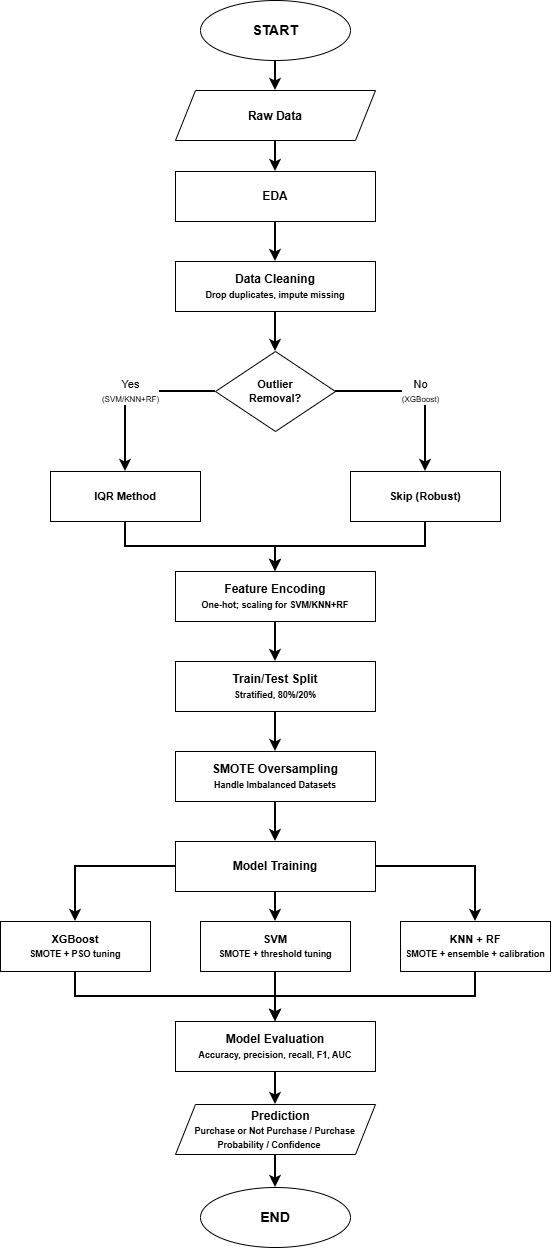

The diagram above was exported from draw.io. Its source (the exported page's mxGraphModel, read from the mxfile embedded in the PNG):
<mxGraphModel dx="1030" dy="626" grid="1" gridSize="10" guides="1" tooltips="1" connect="1" arrows="1" fold="1" page="1" pageScale="1" pageWidth="850" pageHeight="1100" math="0" shadow="0">
  <root>
    <mxCell id="0" />
    <mxCell id="1" parent="0" />
    <mxCell id="xqgEvuUtCny8xgXWr6rW-34" edge="1" parent="1" source="2" style="edgeStyle=orthogonalEdgeStyle;rounded=0;orthogonalLoop=1;jettySize=auto;html=1;exitX=0.5;exitY=1;exitDx=0;exitDy=0;strokeColor=#000000;strokeWidth=2;align=center;verticalAlign=middle;fontFamily=Helvetica;fontSize=11;fontColor=default;labelBackgroundColor=default;endArrow=classic;" target="xqgEvuUtCny8xgXWr6rW-33">
      <mxGeometry relative="1" as="geometry" />
    </mxCell>
    <mxCell id="2" parent="1" style="ellipse;whiteSpace=wrap;html=1;aspect=fixed;fillColor=none;strokeColor=#000000;fontColor=#000000;fontStyle=1;fontSize=14;" value="START" vertex="1">
      <mxGeometry height="60" width="150" x="325" y="20" as="geometry" />
    </mxCell>
    <mxCell id="3" parent="1" style="rounded=0;whiteSpace=wrap;html=1;fillColor=none;strokeColor=#000000;fontColor=#000000;fontStyle=1;fontSize=12;" value="EDA" vertex="1">
      <mxGeometry height="50" width="200" x="300" y="191" as="geometry" />
    </mxCell>
    <mxCell id="4" parent="1" style="rounded=0;whiteSpace=wrap;html=1;fillColor=none;strokeColor=#000000;fontColor=#000000;fontStyle=1;fontSize=12;" value="Data Cleaning&lt;br&gt;&lt;font style=&quot;font-size: 9px&quot;&gt;Drop duplicates, impute missing&lt;/font&gt;" vertex="1">
      <mxGeometry height="50" width="200" x="300" y="281" as="geometry" />
    </mxCell>
    <mxCell id="5" parent="1" style="rhombus;whiteSpace=wrap;html=1;fillColor=none;strokeColor=#000000;fontColor=#000000;fontStyle=1;fontSize=11;" value="Outlier&lt;br&gt;Removal?" vertex="1">
      <mxGeometry height="80" width="120" x="340" y="371" as="geometry" />
    </mxCell>
    <mxCell id="6" parent="1" style="rounded=0;whiteSpace=wrap;html=1;fillColor=none;strokeColor=#000000;fontColor=#000000;fontStyle=1;fontSize=11;" value="IQR Method" vertex="1">
      <mxGeometry height="50" width="150" x="175" y="491" as="geometry" />
    </mxCell>
    <mxCell id="7" parent="1" style="rounded=0;whiteSpace=wrap;html=1;fillColor=none;strokeColor=#000000;fontColor=#000000;fontStyle=1;fontSize=11;" value="Skip (Robust)" vertex="1">
      <mxGeometry height="50" width="150" x="475" y="491" as="geometry" />
    </mxCell>
    <mxCell id="8" parent="1" style="rounded=0;whiteSpace=wrap;html=1;fillColor=none;strokeColor=#000000;fontColor=#000000;fontStyle=1;fontSize=12;" value="Feature Encoding&lt;br&gt;&lt;font style=&quot;font-size: 9px&quot;&gt;One-hot; scaling for SVM/KNN+RF&lt;/font&gt;" vertex="1">
      <mxGeometry height="50" width="200" x="300" y="591" as="geometry" />
    </mxCell>
    <mxCell id="9" parent="1" style="rounded=0;whiteSpace=wrap;html=1;fillColor=none;strokeColor=#000000;fontColor=#000000;fontStyle=1;fontSize=12;" value="Train/Test Split&lt;br&gt;&lt;font style=&quot;font-size: 9px&quot;&gt;Stratified, 80%/20%&lt;/font&gt;" vertex="1">
      <mxGeometry height="50" width="200" x="300" y="681" as="geometry" />
    </mxCell>
    <mxCell id="10" parent="1" style="rounded=0;whiteSpace=wrap;html=1;fillColor=none;strokeColor=#000000;fontColor=#000000;fontStyle=1;fontSize=12;" value="SMOTE Oversampling&lt;br&gt;&lt;font style=&quot;font-size: 9px&quot;&gt;Handle Imbalanced Datasets&lt;/font&gt;" vertex="1">
      <mxGeometry height="50" width="200" x="300" y="771" as="geometry" />
    </mxCell>
    <mxCell id="11" parent="1" style="rounded=0;whiteSpace=wrap;html=1;fillColor=none;strokeColor=#000000;fontColor=#000000;fontStyle=1;fontSize=12;" value="Model Training" vertex="1">
      <mxGeometry height="50" width="200" x="300" y="861" as="geometry" />
    </mxCell>
    <mxCell id="12" parent="1" style="rounded=0;whiteSpace=wrap;html=1;fillColor=none;strokeColor=#000000;fontColor=#000000;fontStyle=1;fontSize=11;" value="XGBoost&lt;br&gt;&lt;font style=&quot;font-size: 9px&quot;&gt;SMOTE + PSO tuning&lt;/font&gt;" vertex="1">
      <mxGeometry height="50" width="150" x="125" y="941" as="geometry" />
    </mxCell>
    <mxCell id="13" parent="1" style="rounded=0;whiteSpace=wrap;html=1;fillColor=none;strokeColor=#000000;fontColor=#000000;fontStyle=1;fontSize=11;" value="SVM&lt;br&gt;&lt;font style=&quot;font-size: 9px&quot;&gt;SMOTE + threshold tuning&lt;/font&gt;" vertex="1">
      <mxGeometry height="50" width="150" x="325" y="941" as="geometry" />
    </mxCell>
    <mxCell id="14" parent="1" style="rounded=0;whiteSpace=wrap;html=1;fillColor=none;strokeColor=#000000;fontColor=#000000;fontStyle=1;fontSize=11;" value="KNN + RF&lt;br&gt;&lt;font style=&quot;font-size: 9px&quot;&gt;SMOTE + ensemble + calibration&lt;/font&gt;" vertex="1">
      <mxGeometry height="50" width="150" x="525" y="941" as="geometry" />
    </mxCell>
    <mxCell id="xqgEvuUtCny8xgXWr6rW-38" edge="1" parent="1" source="15" style="edgeStyle=orthogonalEdgeStyle;rounded=0;orthogonalLoop=1;jettySize=auto;html=1;exitX=0.5;exitY=1;exitDx=0;exitDy=0;strokeColor=#000000;strokeWidth=2;align=center;verticalAlign=middle;fontFamily=Helvetica;fontSize=11;fontColor=default;labelBackgroundColor=default;endArrow=classic;" target="xqgEvuUtCny8xgXWr6rW-37">
      <mxGeometry relative="1" as="geometry" />
    </mxCell>
    <mxCell id="15" parent="1" style="rounded=0;whiteSpace=wrap;html=1;fillColor=none;strokeColor=#000000;fontColor=#000000;fontStyle=1;fontSize=12;" value="Model Evaluation&lt;br&gt;&lt;font style=&quot;font-size: 9px&quot;&gt;Accuracy, precision, recall, F1, AUC&lt;/font&gt;" vertex="1">
      <mxGeometry height="50" width="200" x="300" y="1041" as="geometry" />
    </mxCell>
    <mxCell id="16" parent="1" style="ellipse;whiteSpace=wrap;html=1;aspect=fixed;fillColor=none;strokeColor=#000000;fontColor=#000000;fontStyle=1;fontSize=14;" value="END" vertex="1">
      <mxGeometry height="60" width="150" x="325" y="1207" as="geometry" />
    </mxCell>
    <mxCell id="18" edge="1" parent="1" source="3" style="endArrow=classic;html=1;rounded=0;exitX=0.5;exitY=1;exitDx=0;exitDy=0;entryX=0.5;entryY=0;entryDx=0;entryDy=0;strokeWidth=2;strokeColor=#000000;" target="4" value="">
      <mxGeometry height="50" relative="1" width="50" as="geometry">
        <mxPoint x="400" y="241" as="sourcePoint" />
        <mxPoint x="450" y="191" as="targetPoint" />
      </mxGeometry>
    </mxCell>
    <mxCell id="19" edge="1" parent="1" source="4" style="endArrow=classic;html=1;rounded=0;exitX=0.5;exitY=1;exitDx=0;exitDy=0;entryX=0.5;entryY=0;entryDx=0;entryDy=0;strokeWidth=2;strokeColor=#000000;" target="5" value="">
      <mxGeometry height="50" relative="1" width="50" as="geometry">
        <mxPoint x="400" y="331" as="sourcePoint" />
        <mxPoint x="450" y="281" as="targetPoint" />
      </mxGeometry>
    </mxCell>
    <mxCell id="20" edge="1" parent="1" source="5" style="endArrow=classic;html=1;rounded=0;exitX=0;exitY=0.5;exitDx=0;exitDy=0;entryX=0.5;entryY=0;entryDx=0;entryDy=0;strokeWidth=2;strokeColor=#000000;edgeStyle=orthogonalEdgeStyle;" target="6" value="Yes&lt;br&gt;&lt;font style=&quot;font-size: 8px&quot;&gt;(SVM/KNN+RF)&lt;/font&gt;">
      <mxGeometry height="50" relative="1" width="50" as="geometry">
        <mxPoint x="340" y="411" as="sourcePoint" />
        <mxPoint x="250" y="451" as="targetPoint" />
      </mxGeometry>
    </mxCell>
    <mxCell id="21" edge="1" parent="1" source="5" style="endArrow=classic;html=1;rounded=0;exitX=1;exitY=0.5;exitDx=0;exitDy=0;entryX=0.5;entryY=0;entryDx=0;entryDy=0;strokeWidth=2;strokeColor=#000000;edgeStyle=orthogonalEdgeStyle;" target="7" value="No&lt;br&gt;&lt;font style=&quot;font-size: 8px&quot;&gt;(XGBoost)&lt;/font&gt;">
      <mxGeometry height="50" relative="1" width="50" as="geometry">
        <mxPoint x="460" y="411" as="sourcePoint" />
        <mxPoint x="550" y="451" as="targetPoint" />
      </mxGeometry>
    </mxCell>
    <mxCell id="22" edge="1" parent="1" source="6" style="endArrow=classic;html=1;rounded=0;exitX=0.5;exitY=1;exitDx=0;exitDy=0;entryX=0.5;entryY=0;entryDx=0;entryDy=0;strokeWidth=2;strokeColor=#000000;edgeStyle=orthogonalEdgeStyle;" target="8" value="">
      <mxGeometry height="50" relative="1" width="50" as="geometry">
        <mxPoint x="250" y="541" as="sourcePoint" />
        <mxPoint x="400" y="591" as="targetPoint" />
      </mxGeometry>
    </mxCell>
    <mxCell id="23" edge="1" parent="1" source="7" style="endArrow=classic;html=1;rounded=0;exitX=0.5;exitY=1;exitDx=0;exitDy=0;entryX=0.5;entryY=0;entryDx=0;entryDy=0;strokeWidth=2;strokeColor=#000000;edgeStyle=orthogonalEdgeStyle;" target="8" value="">
      <mxGeometry height="50" relative="1" width="50" as="geometry">
        <mxPoint x="550" y="541" as="sourcePoint" />
        <mxPoint x="400" y="591" as="targetPoint" />
      </mxGeometry>
    </mxCell>
    <mxCell id="24" edge="1" parent="1" source="8" style="endArrow=classic;html=1;rounded=0;exitX=0.5;exitY=1;exitDx=0;exitDy=0;entryX=0.5;entryY=0;entryDx=0;entryDy=0;strokeWidth=2;strokeColor=#000000;" target="9" value="">
      <mxGeometry height="50" relative="1" width="50" as="geometry">
        <mxPoint x="400" y="641" as="sourcePoint" />
        <mxPoint x="450" y="591" as="targetPoint" />
      </mxGeometry>
    </mxCell>
    <mxCell id="25" edge="1" parent="1" source="9" style="endArrow=classic;html=1;rounded=0;exitX=0.5;exitY=1;exitDx=0;exitDy=0;entryX=0.5;entryY=0;entryDx=0;entryDy=0;strokeWidth=2;strokeColor=#000000;" target="10" value="">
      <mxGeometry height="50" relative="1" width="50" as="geometry">
        <mxPoint x="400" y="731" as="sourcePoint" />
        <mxPoint x="450" y="681" as="targetPoint" />
      </mxGeometry>
    </mxCell>
    <mxCell id="26" edge="1" parent="1" source="10" style="endArrow=classic;html=1;rounded=0;exitX=0.5;exitY=1;exitDx=0;exitDy=0;entryX=0.5;entryY=0;entryDx=0;entryDy=0;strokeWidth=2;strokeColor=#000000;" target="11" value="">
      <mxGeometry height="50" relative="1" width="50" as="geometry">
        <mxPoint x="400" y="821" as="sourcePoint" />
        <mxPoint x="450" y="771" as="targetPoint" />
      </mxGeometry>
    </mxCell>
    <mxCell id="27" edge="1" parent="1" source="11" style="endArrow=classic;html=1;rounded=0;exitX=0;exitY=0.5;exitDx=0;exitDy=0;entryX=0.5;entryY=0;entryDx=0;entryDy=0;strokeWidth=2;strokeColor=#000000;edgeStyle=orthogonalEdgeStyle;" target="12" value="">
      <mxGeometry height="50" relative="1" width="50" as="geometry">
        <mxPoint x="300" y="886" as="sourcePoint" />
        <mxPoint x="200" y="941" as="targetPoint" />
      </mxGeometry>
    </mxCell>
    <mxCell id="28" edge="1" parent="1" source="11" style="endArrow=classic;html=1;rounded=0;exitX=0.5;exitY=1;exitDx=0;exitDy=0;entryX=0.5;entryY=0;entryDx=0;entryDy=0;strokeWidth=2;strokeColor=#000000;" target="13" value="">
      <mxGeometry height="50" relative="1" width="50" as="geometry">
        <mxPoint x="400" y="911" as="sourcePoint" />
        <mxPoint x="400" y="941" as="targetPoint" />
      </mxGeometry>
    </mxCell>
    <mxCell id="29" edge="1" parent="1" source="11" style="endArrow=classic;html=1;rounded=0;exitX=1;exitY=0.5;exitDx=0;exitDy=0;entryX=0.5;entryY=0;entryDx=0;entryDy=0;strokeWidth=2;strokeColor=#000000;edgeStyle=orthogonalEdgeStyle;" target="14" value="">
      <mxGeometry height="50" relative="1" width="50" as="geometry">
        <mxPoint x="500" y="886" as="sourcePoint" />
        <mxPoint x="600" y="941" as="targetPoint" />
      </mxGeometry>
    </mxCell>
    <mxCell id="30" edge="1" parent="1" source="12" style="endArrow=classic;html=1;rounded=0;exitX=0.5;exitY=1;exitDx=0;exitDy=0;entryX=0.5;entryY=0;entryDx=0;entryDy=0;strokeWidth=2;strokeColor=#000000;edgeStyle=orthogonalEdgeStyle;" target="15" value="">
      <mxGeometry height="50" relative="1" width="50" as="geometry">
        <mxPoint x="200" y="991" as="sourcePoint" />
        <mxPoint x="400" y="1041" as="targetPoint" />
      </mxGeometry>
    </mxCell>
    <mxCell id="31" edge="1" parent="1" source="13" style="endArrow=classic;html=1;rounded=0;exitX=0.5;exitY=1;exitDx=0;exitDy=0;entryX=0.5;entryY=0;entryDx=0;entryDy=0;strokeWidth=2;strokeColor=#000000;" target="15" value="">
      <mxGeometry height="50" relative="1" width="50" as="geometry">
        <mxPoint x="400" y="991" as="sourcePoint" />
        <mxPoint x="400" y="1041" as="targetPoint" />
      </mxGeometry>
    </mxCell>
    <mxCell id="32" edge="1" parent="1" source="14" style="endArrow=classic;html=1;rounded=0;exitX=0.5;exitY=1;exitDx=0;exitDy=0;entryX=0.5;entryY=0;entryDx=0;entryDy=0;strokeWidth=2;strokeColor=#000000;edgeStyle=orthogonalEdgeStyle;" target="15" value="">
      <mxGeometry height="50" relative="1" width="50" as="geometry">
        <mxPoint x="600" y="991" as="sourcePoint" />
        <mxPoint x="400" y="1041" as="targetPoint" />
      </mxGeometry>
    </mxCell>
    <mxCell id="xqgEvuUtCny8xgXWr6rW-36" edge="1" parent="1" source="xqgEvuUtCny8xgXWr6rW-33" style="edgeStyle=orthogonalEdgeStyle;rounded=0;orthogonalLoop=1;jettySize=auto;html=1;exitX=0.5;exitY=1;exitDx=0;exitDy=0;strokeColor=#000000;strokeWidth=2;align=center;verticalAlign=middle;fontFamily=Helvetica;fontSize=11;fontColor=default;labelBackgroundColor=default;endArrow=classic;" target="3">
      <mxGeometry relative="1" as="geometry" />
    </mxCell>
    <mxCell id="xqgEvuUtCny8xgXWr6rW-33" parent="1" style="shape=parallelogram;perimeter=parallelogramPerimeter;whiteSpace=wrap;html=1;shapeInside=1;fixedSize=1;fontStyle=1" value="Raw Data" vertex="1">
      <mxGeometry height="50" width="200" x="300" y="110" as="geometry" />
    </mxCell>
    <mxCell id="xqgEvuUtCny8xgXWr6rW-39" edge="1" parent="1" source="xqgEvuUtCny8xgXWr6rW-37" style="edgeStyle=orthogonalEdgeStyle;rounded=0;orthogonalLoop=1;jettySize=auto;html=1;exitX=0.5;exitY=1;exitDx=0;exitDy=0;strokeColor=#000000;strokeWidth=2;align=center;verticalAlign=middle;fontFamily=Helvetica;fontSize=11;fontColor=default;labelBackgroundColor=default;endArrow=classic;" target="16">
      <mxGeometry relative="1" as="geometry" />
    </mxCell>
    <mxCell id="xqgEvuUtCny8xgXWr6rW-37" parent="1" style="shape=parallelogram;perimeter=parallelogramPerimeter;whiteSpace=wrap;html=1;shapeInside=1;fixedSize=1;fontStyle=1" value="Prediction&lt;div&gt;&lt;font style=&quot;font-size: 9px;&quot;&gt;Purchase or Not Purchase / Purchase Probability / Confidence&lt;/font&gt;&lt;/div&gt;" vertex="1">
      <mxGeometry height="50" width="200" x="300" y="1124" as="geometry" />
    </mxCell>
  </root>
</mxGraphModel>